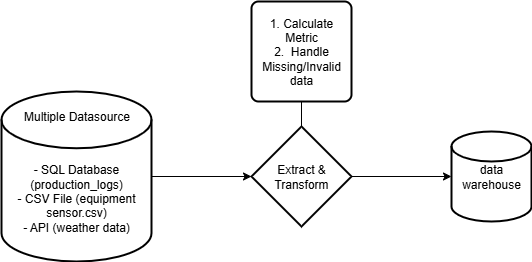

The diagram above was exported from draw.io. Its source (the exported page's mxGraphModel, read from the mxfile embedded in the PNG):
<mxGraphModel dx="1213" dy="613" grid="1" gridSize="10" guides="1" tooltips="1" connect="1" arrows="1" fold="1" page="1" pageScale="1" pageWidth="850" pageHeight="1100" math="0" shadow="0">
  <root>
    <mxCell id="0" />
    <mxCell id="1" parent="0" />
    <mxCell id="SR8gjP6w7brNuA_cDeXJ-5" value="&lt;div&gt;&lt;br&gt;&lt;/div&gt;&lt;div&gt;&lt;br&gt;&lt;/div&gt;&lt;div&gt;&lt;br&gt;&lt;/div&gt;- SQL Database (production_logs)&lt;div&gt;- CSV File (equipment sensor.csv)&lt;/div&gt;&lt;div&gt;- API (weather data)&lt;/div&gt;" style="strokeWidth=2;html=1;shape=mxgraph.flowchart.database;whiteSpace=wrap;" vertex="1" parent="1">
      <mxGeometry x="150" y="180" width="150" height="170" as="geometry" />
    </mxCell>
    <mxCell id="SR8gjP6w7brNuA_cDeXJ-12" style="edgeStyle=orthogonalEdgeStyle;rounded=0;orthogonalLoop=1;jettySize=auto;html=1;" edge="1" parent="1" source="SR8gjP6w7brNuA_cDeXJ-6" target="SR8gjP6w7brNuA_cDeXJ-9">
      <mxGeometry relative="1" as="geometry" />
    </mxCell>
    <mxCell id="SR8gjP6w7brNuA_cDeXJ-6" value="Extract &amp;amp; Transform" style="strokeWidth=2;html=1;shape=mxgraph.flowchart.decision;whiteSpace=wrap;" vertex="1" parent="1">
      <mxGeometry x="400" y="215" width="100" height="100" as="geometry" />
    </mxCell>
    <mxCell id="SR8gjP6w7brNuA_cDeXJ-7" value="1. Calculate Metric&lt;div&gt;2.&amp;nbsp; Handle Missing/Invalid data&lt;/div&gt;" style="rounded=1;whiteSpace=wrap;html=1;absoluteArcSize=1;arcSize=14;strokeWidth=2;" vertex="1" parent="1">
      <mxGeometry x="400" y="90" width="100" height="100" as="geometry" />
    </mxCell>
    <mxCell id="SR8gjP6w7brNuA_cDeXJ-9" value="data warehouse" style="strokeWidth=2;html=1;shape=mxgraph.flowchart.database;whiteSpace=wrap;" vertex="1" parent="1">
      <mxGeometry x="600" y="220" width="80" height="90" as="geometry" />
    </mxCell>
    <mxCell id="SR8gjP6w7brNuA_cDeXJ-10" style="edgeStyle=orthogonalEdgeStyle;rounded=0;orthogonalLoop=1;jettySize=auto;html=1;entryX=0;entryY=0.5;entryDx=0;entryDy=0;entryPerimeter=0;" edge="1" parent="1" source="SR8gjP6w7brNuA_cDeXJ-5" target="SR8gjP6w7brNuA_cDeXJ-6">
      <mxGeometry relative="1" as="geometry" />
    </mxCell>
    <mxCell id="SR8gjP6w7brNuA_cDeXJ-11" style="edgeStyle=orthogonalEdgeStyle;rounded=0;orthogonalLoop=1;jettySize=auto;html=1;entryX=0.5;entryY=0;entryDx=0;entryDy=0;entryPerimeter=0;endArrow=none;endFill=0;" edge="1" parent="1" source="SR8gjP6w7brNuA_cDeXJ-7" target="SR8gjP6w7brNuA_cDeXJ-6">
      <mxGeometry relative="1" as="geometry" />
    </mxCell>
    <mxCell id="SR8gjP6w7brNuA_cDeXJ-13" value="Multiple Datasource" style="text;html=1;align=center;verticalAlign=middle;resizable=0;points=[];autosize=1;strokeColor=none;fillColor=none;" vertex="1" parent="1">
      <mxGeometry x="160" y="190" width="130" height="30" as="geometry" />
    </mxCell>
  </root>
</mxGraphModel>